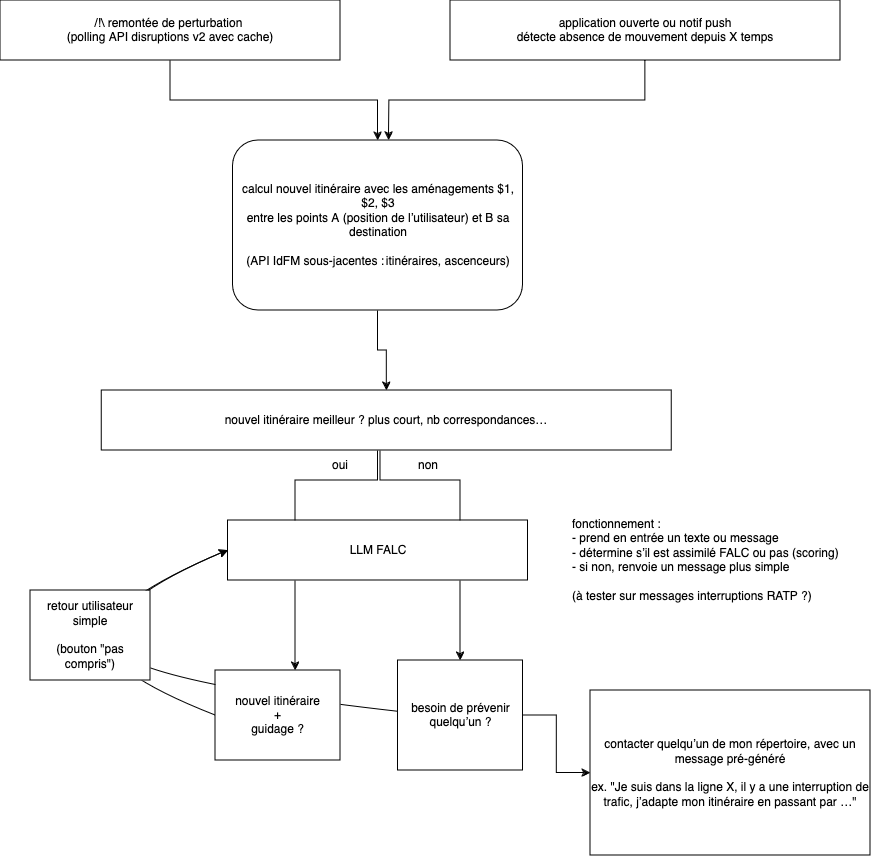

The diagram above was exported from draw.io. Its source (the exported page's mxGraphModel, read from the mxfile embedded in the PNG):
<mxGraphModel dx="2861" dy="1106" grid="1" gridSize="10" guides="1" tooltips="1" connect="1" arrows="1" fold="1" page="1" pageScale="1" pageWidth="827" pageHeight="1169" math="0" shadow="0">
  <root>
    <mxCell id="0" />
    <mxCell id="1" parent="0" />
    <mxCell id="49zA7E8uAgKN05ij7QbK-20" value="" style="curved=1;endArrow=classic;html=1;rounded=0;exitX=0;exitY=0.75;exitDx=0;exitDy=0;entryX=0;entryY=0.5;entryDx=0;entryDy=0;" edge="1" parent="1" target="49zA7E8uAgKN05ij7QbK-14">
      <mxGeometry width="50" height="50" relative="1" as="geometry">
        <mxPoint x="337.5" y="731.25" as="sourcePoint" />
        <mxPoint x="160" y="568.75" as="targetPoint" />
        <Array as="points">
          <mxPoint x="50" y="698.75" />
          <mxPoint x="50" y="620" />
        </Array>
      </mxGeometry>
    </mxCell>
    <mxCell id="49zA7E8uAgKN05ij7QbK-24" value="" style="edgeStyle=orthogonalEdgeStyle;rounded=0;orthogonalLoop=1;jettySize=auto;html=1;" edge="1" parent="1" source="49zA7E8uAgKN05ij7QbK-1" target="49zA7E8uAgKN05ij7QbK-23">
      <mxGeometry relative="1" as="geometry" />
    </mxCell>
    <mxCell id="49zA7E8uAgKN05ij7QbK-1" value="&lt;div&gt;calcul nouvel itinéraire avec les aménagements $1, $2, $3&lt;/div&gt;&lt;div&gt;entre les points A (position de l’utilisateur) et B sa destination&lt;/div&gt;&lt;div&gt;&lt;br&gt;&lt;/div&gt;&lt;div&gt;(API IdFM sous-jacentes : itinéraires, ascenceurs)&lt;br&gt;&lt;/div&gt;" style="rounded=1;whiteSpace=wrap;html=1;" vertex="1" parent="1">
      <mxGeometry x="172.5" y="160" width="290" height="170" as="geometry" />
    </mxCell>
    <mxCell id="49zA7E8uAgKN05ij7QbK-10" value="" style="edgeStyle=orthogonalEdgeStyle;rounded=0;orthogonalLoop=1;jettySize=auto;html=1;" edge="1" parent="1" target="49zA7E8uAgKN05ij7QbK-6">
      <mxGeometry relative="1" as="geometry">
        <mxPoint x="317.5" y="460" as="sourcePoint" />
        <Array as="points">
          <mxPoint x="318" y="500" />
          <mxPoint x="235" y="500" />
        </Array>
      </mxGeometry>
    </mxCell>
    <mxCell id="49zA7E8uAgKN05ij7QbK-6" value="&lt;div&gt;nouvel itinéraire&lt;/div&gt;&lt;div&gt;+ &lt;br&gt;&lt;/div&gt;&lt;div&gt;guidage ?&lt;br&gt;&lt;/div&gt;" style="rounded=0;whiteSpace=wrap;html=1;" vertex="1" parent="1">
      <mxGeometry x="155" y="690" width="125" height="90" as="geometry" />
    </mxCell>
    <mxCell id="49zA7E8uAgKN05ij7QbK-8" value="oui" style="text;html=1;align=center;verticalAlign=middle;whiteSpace=wrap;rounded=0;" vertex="1" parent="1">
      <mxGeometry x="250" y="470" width="60" height="30" as="geometry" />
    </mxCell>
    <mxCell id="49zA7E8uAgKN05ij7QbK-26" value="" style="edgeStyle=orthogonalEdgeStyle;rounded=0;orthogonalLoop=1;jettySize=auto;html=1;" edge="1" parent="1" source="49zA7E8uAgKN05ij7QbK-11" target="49zA7E8uAgKN05ij7QbK-25">
      <mxGeometry relative="1" as="geometry" />
    </mxCell>
    <mxCell id="49zA7E8uAgKN05ij7QbK-11" value="besoin de prévenir quelqu’un ?" style="rounded=0;whiteSpace=wrap;html=1;" vertex="1" parent="1">
      <mxGeometry x="337.5" y="680" width="125" height="110" as="geometry" />
    </mxCell>
    <mxCell id="49zA7E8uAgKN05ij7QbK-12" value="" style="endArrow=classic;html=1;rounded=0;entryX=0.5;entryY=0;entryDx=0;entryDy=0;" edge="1" parent="1" target="49zA7E8uAgKN05ij7QbK-11">
      <mxGeometry width="50" height="50" relative="1" as="geometry">
        <mxPoint x="320" y="460" as="sourcePoint" />
        <mxPoint x="440" y="320" as="targetPoint" />
        <Array as="points">
          <mxPoint x="320" y="500" />
          <mxPoint x="400" y="500" />
        </Array>
      </mxGeometry>
    </mxCell>
    <mxCell id="49zA7E8uAgKN05ij7QbK-13" value="&lt;div&gt;non&lt;/div&gt;" style="text;html=1;align=center;verticalAlign=middle;whiteSpace=wrap;rounded=0;" vertex="1" parent="1">
      <mxGeometry x="337.5" y="470" width="60" height="30" as="geometry" />
    </mxCell>
    <mxCell id="49zA7E8uAgKN05ij7QbK-14" value="LLM FALC" style="rounded=0;whiteSpace=wrap;html=1;" vertex="1" parent="1">
      <mxGeometry x="167.5" y="540" width="300" height="60" as="geometry" />
    </mxCell>
    <mxCell id="49zA7E8uAgKN05ij7QbK-15" value="&lt;div&gt;fonctionnement :&lt;/div&gt;&lt;div&gt;- prend en entrée un texte ou message&lt;/div&gt;&lt;div&gt;- détermine s’il est assimilé FALC ou pas (scoring)&lt;/div&gt;&lt;div&gt;- si non, renvoie un message plus simple&lt;/div&gt;&lt;div&gt;&lt;br&gt;&lt;/div&gt;&lt;div&gt;(à tester sur messages interruptions RATP ?)&lt;br&gt;&lt;/div&gt;" style="text;html=1;whiteSpace=wrap;overflow=hidden;rounded=0;" vertex="1" parent="1">
      <mxGeometry x="510" y="530" width="270" height="120" as="geometry" />
    </mxCell>
    <mxCell id="49zA7E8uAgKN05ij7QbK-17" value="" style="edgeStyle=orthogonalEdgeStyle;rounded=0;orthogonalLoop=1;jettySize=auto;html=1;" edge="1" parent="1" source="49zA7E8uAgKN05ij7QbK-16" target="49zA7E8uAgKN05ij7QbK-1">
      <mxGeometry relative="1" as="geometry" />
    </mxCell>
    <mxCell id="49zA7E8uAgKN05ij7QbK-16" value="&lt;div&gt;/!\ remontée de perturbation&amp;nbsp;&lt;/div&gt;&lt;div&gt;(polling API disruptions v2 avec cache)&lt;/div&gt;" style="rounded=0;whiteSpace=wrap;html=1;" vertex="1" parent="1">
      <mxGeometry x="-60" y="20" width="340" height="60" as="geometry" />
    </mxCell>
    <mxCell id="49zA7E8uAgKN05ij7QbK-19" value="" style="curved=1;endArrow=classic;html=1;rounded=0;exitX=0;exitY=0.5;exitDx=0;exitDy=0;entryX=0;entryY=0.5;entryDx=0;entryDy=0;" edge="1" parent="1" source="49zA7E8uAgKN05ij7QbK-6" target="49zA7E8uAgKN05ij7QbK-14">
      <mxGeometry width="50" height="50" relative="1" as="geometry">
        <mxPoint x="390" y="620" as="sourcePoint" />
        <mxPoint x="440" y="570" as="targetPoint" />
        <Array as="points">
          <mxPoint x="40" y="690" />
          <mxPoint x="50" y="620" />
        </Array>
      </mxGeometry>
    </mxCell>
    <mxCell id="49zA7E8uAgKN05ij7QbK-18" value="&lt;div&gt;retour utilisateur simple&lt;/div&gt;&lt;div&gt;&lt;br&gt;&lt;/div&gt;&lt;div&gt;(bouton &quot;pas compris&quot;)&lt;br&gt;&lt;/div&gt;" style="rounded=0;whiteSpace=wrap;html=1;" vertex="1" parent="1">
      <mxGeometry x="-30" y="610" width="120" height="90" as="geometry" />
    </mxCell>
    <mxCell id="49zA7E8uAgKN05ij7QbK-21" value="application ouverte ou notif push&lt;br&gt;détecte absence de mouvement depuis X temps" style="rounded=0;whiteSpace=wrap;html=1;" vertex="1" parent="1">
      <mxGeometry x="390" y="20" width="390" height="60" as="geometry" />
    </mxCell>
    <mxCell id="49zA7E8uAgKN05ij7QbK-22" value="" style="endArrow=classic;html=1;rounded=0;entryX=0.538;entryY=0;entryDx=0;entryDy=0;entryPerimeter=0;exitX=0.5;exitY=1;exitDx=0;exitDy=0;" edge="1" parent="1" source="49zA7E8uAgKN05ij7QbK-21" target="49zA7E8uAgKN05ij7QbK-1">
      <mxGeometry width="50" height="50" relative="1" as="geometry">
        <mxPoint x="580" y="160" as="sourcePoint" />
        <mxPoint x="338" y="210" as="targetPoint" />
        <Array as="points">
          <mxPoint x="585" y="120" />
          <mxPoint x="329" y="120" />
        </Array>
      </mxGeometry>
    </mxCell>
    <mxCell id="49zA7E8uAgKN05ij7QbK-23" value="nouvel itinéraire meilleur ? plus court, nb correspondances…" style="rounded=0;whiteSpace=wrap;html=1;" vertex="1" parent="1">
      <mxGeometry x="41.25" y="410" width="570" height="60" as="geometry" />
    </mxCell>
    <mxCell id="49zA7E8uAgKN05ij7QbK-25" value="&lt;div&gt;contacter quelqu’un de mon répertoire, avec un message pré-généré &lt;br&gt;&lt;/div&gt;&lt;div&gt;&lt;br&gt;&lt;/div&gt;&lt;div&gt;ex. &quot;Je suis dans la ligne X, il y a une interruption de trafic, j’adapte mon itinéraire en passant par …&quot;&lt;/div&gt;" style="rounded=0;whiteSpace=wrap;html=1;" vertex="1" parent="1">
      <mxGeometry x="530" y="710" width="280" height="165" as="geometry" />
    </mxCell>
  </root>
</mxGraphModel>